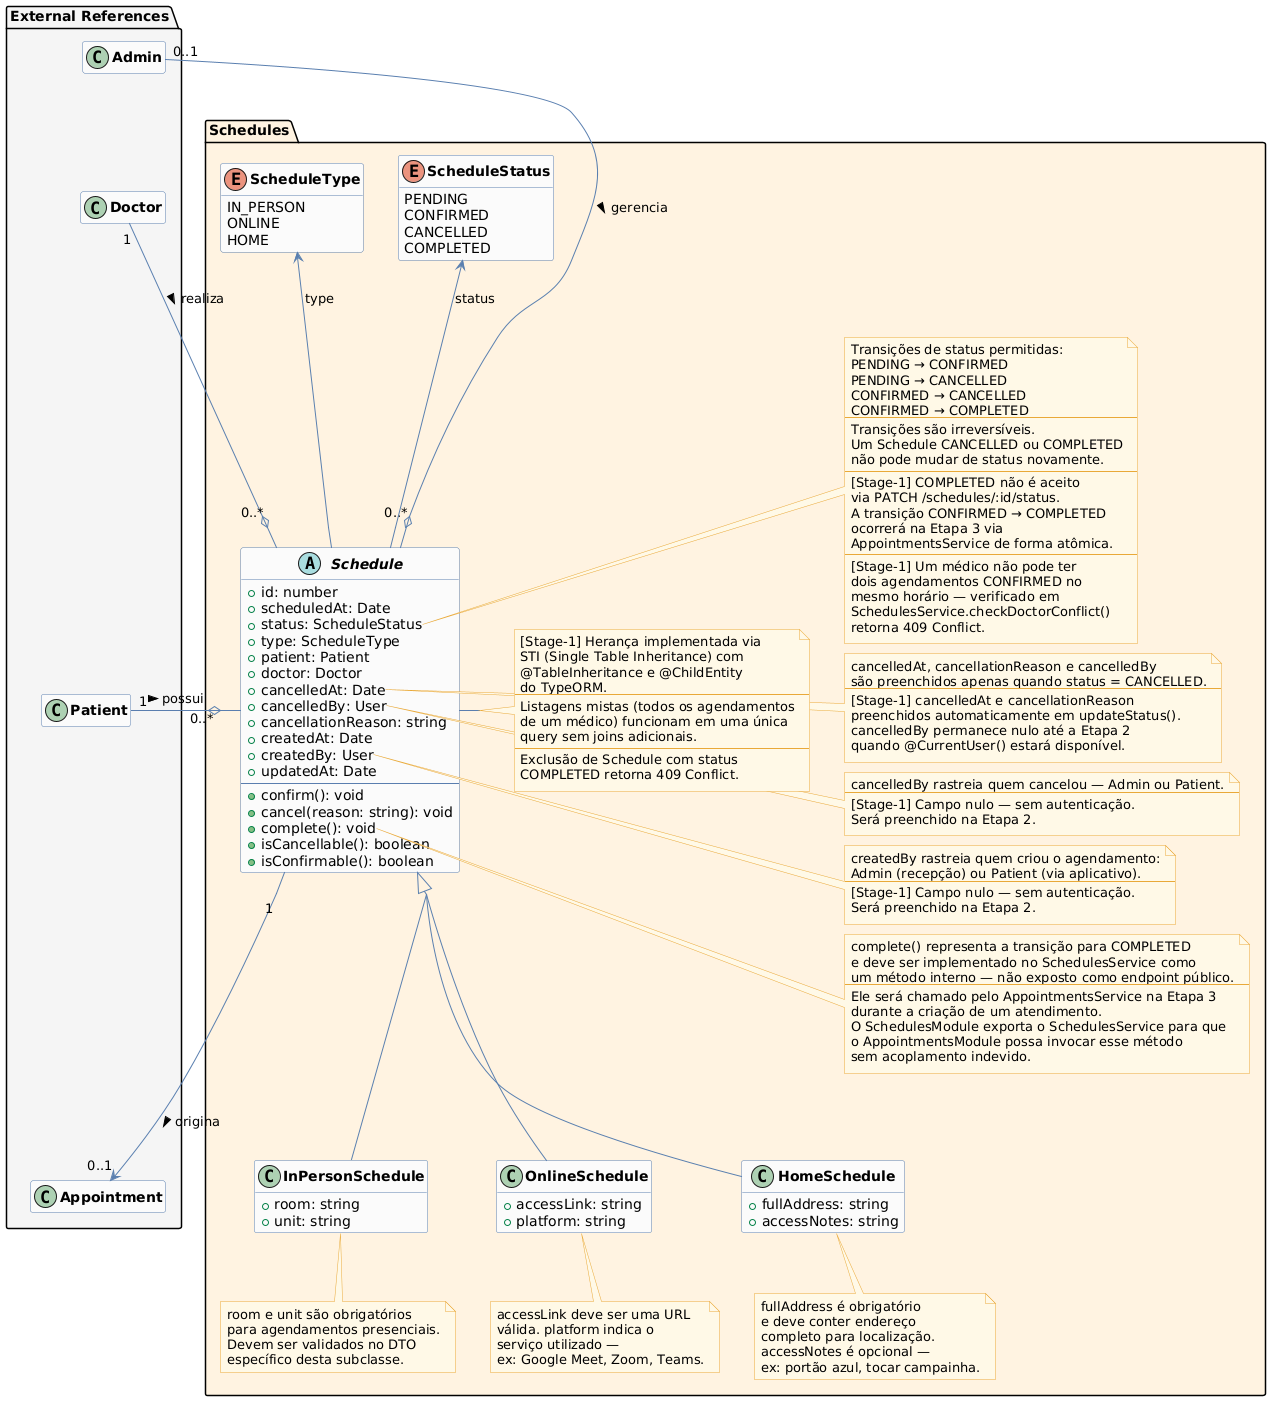

The diagram above was rendered by PlantUML. Its source (embedded in the PNG):
@startuml
skinparam groupInheritance 2
skinparam classFontStyle bold
skinparam classBackgroundColor #FAFAFA
skinparam classBorderColor #5A7FAF
skinparam arrowColor #5A7FAF
skinparam noteBorderColor #E8A838
skinparam noteBackgroundColor #FFF8E7
skinparam enumBackgroundColor #F0F4FF
skinparam enumBorderColor #5A7FAF
hide empty members

' ================================
' REFERÊNCIAS EXTERNAS
' ================================

package "External References" #F5F5F5 {

  class Doctor {
  }

  class Patient {
  }

  class Admin {
  }

  class Appointment {
  }

}


' ================================
' AGENDAMENTOS
' ================================

package "Schedules" #FFF3E0 {

  abstract class Schedule {
    + id: number
    + scheduledAt: Date
    + status: ScheduleStatus
    + type: ScheduleType
    + patient: Patient
    + doctor: Doctor
    + cancelledAt: Date
    + cancelledBy: User
    + cancellationReason: string
    + createdAt: Date
    + createdBy: User
    + updatedAt: Date
    ---
    + confirm(): void
    + cancel(reason: string): void
    + complete(): void
    + isCancellable(): boolean
    + isConfirmable(): boolean
  }

  class InPersonSchedule {
    + room: string
    + unit: string
  }

  class OnlineSchedule {
    + accessLink: string
    + platform: string
  }

  class HomeSchedule {
    + fullAddress: string
    + accessNotes: string
  }

  together {
    enum ScheduleStatus {
      PENDING
      CONFIRMED
      CANCELLED
      COMPLETED
    }

    enum ScheduleType {
      IN_PERSON
      ONLINE
      HOME
    }
  }

  note right of Schedule::status
    Transições de status permitidas:
    PENDING → CONFIRMED
    PENDING → CANCELLED
    CONFIRMED → CANCELLED
    CONFIRMED → COMPLETED
    --
    Transições são irreversíveis.
    Um Schedule CANCELLED ou COMPLETED
    não pode mudar de status novamente.
    --
    [Stage-1] COMPLETED não é aceito
    via PATCH /schedules/:id/status.
    A transição CONFIRMED → COMPLETED
    ocorrerá na Etapa 3 via
    AppointmentsService de forma atômica.
    --
    [Stage-1] Um médico não pode ter
    dois agendamentos CONFIRMED no
    mesmo horário — verificado em
    SchedulesService.checkDoctorConflict()
    retorna 409 Conflict.
  end note

  note right of Schedule::cancelledAt
    cancelledAt, cancellationReason e cancelledBy
    são preenchidos apenas quando status = CANCELLED.
    --
    [Stage-1] cancelledAt e cancellationReason
    preenchidos automaticamente em updateStatus().
    cancelledBy permanece nulo até a Etapa 2
    quando @CurrentUser() estará disponível.
  end note

  note right of Schedule::cancelledBy
    cancelledBy rastreia quem cancelou — Admin ou Patient.
    --
    [Stage-1] Campo nulo — sem autenticação.
    Será preenchido na Etapa 2.
  end note

  note right of Schedule::createdBy
    createdBy rastreia quem criou o agendamento:
    Admin (recepção) ou Patient (via aplicativo).
    --
    [Stage-1] Campo nulo — sem autenticação.
    Será preenchido na Etapa 2.
  end note

  note right of Schedule::complete
    complete() representa a transição para COMPLETED
    e deve ser implementado no SchedulesService como
    um método interno — não exposto como endpoint público.
    --
    Ele será chamado pelo AppointmentsService na Etapa 3
    durante a criação de um atendimento.
    O SchedulesModule exporta o SchedulesService para que
    o AppointmentsModule possa invocar esse método
    sem acoplamento indevido.
  end note

  note right of Schedule
    [Stage-1] Herança implementada via
    STI (Single Table Inheritance) com
    @TableInheritance e @ChildEntity
    do TypeORM.
    --
    Listagens mistas (todos os agendamentos
    de um médico) funcionam em uma única
    query sem joins adicionais.
    --
    Exclusão de Schedule com status
    COMPLETED retorna 409 Conflict.
  end note

  note bottom of InPersonSchedule
    room e unit são obrigatórios
    para agendamentos presenciais.
    Devem ser validados no DTO
    específico desta subclasse.
  end note

  note bottom of OnlineSchedule
    accessLink deve ser uma URL
    válida. platform indica o
    serviço utilizado —
    ex: Google Meet, Zoom, Teams.
  end note

  note bottom of HomeSchedule
    fullAddress é obrigatório
    e deve conter endereço
    completo para localização.
    accessNotes é opcional —
    ex: portão azul, tocar campainha.
  end note

}

' ================================
' RELACIONAMENTOS
' ================================

Admin -d[hidden]- Doctor
Doctor -d[hidden]- Patient
Patient -d[hidden]- Appointment

Admin "0..1" -r-o "0..*" Schedule : gerencia >
Doctor "1" -r-o "0..*" Schedule : realiza >
Patient "1" -r-o "0..*" Schedule : possui >

Schedule "1" -r-> "0..1" Appointment : origina >

  Schedule -u-> ScheduleStatus : status
  Schedule -u-> ScheduleType : type

  Schedule <|-- InPersonSchedule
  Schedule <|-- OnlineSchedule
  Schedule <|-- HomeSchedule
@enduml